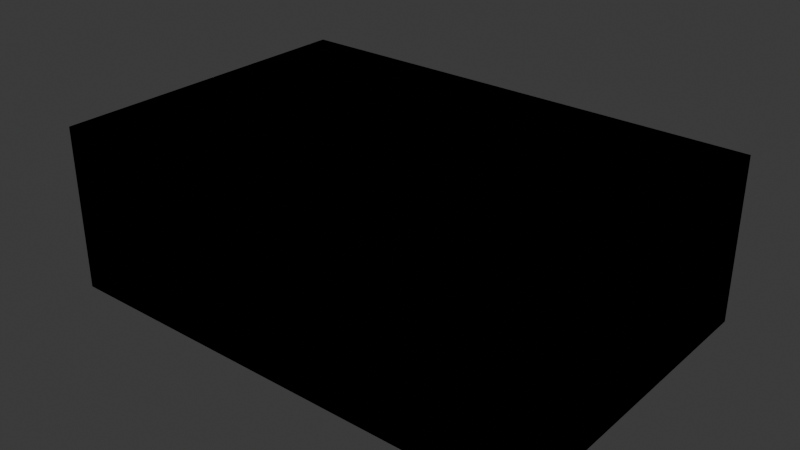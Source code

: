 # Source: button.blend  (saved by Blender 4.3.34; exported with 4.5.12 LTS)
import bpy
from mathutils import Matrix  # noqa: F401  (used for matrix-valued properties, if any)

bpy.ops.wm.read_factory_settings(use_empty=True)
scene = bpy.context.scene
scene.name = 'Scene'

# ---- collections
col_level_of_detail_0 = bpy.data.collections.new('Level of Detail 0'); scene.collection.children.link(col_level_of_detail_0)

# ---- images (referenced by path relative to the original .blend; pixels are not part of the script)
import os
ASSET_DIR = os.environ.get("B2B_ASSET_DIR", "")  # directory of the original .blend (textures are referenced by path, not embedded)
HERE = os.path.dirname(os.path.abspath(__file__))  # packed textures are extracted next to this script under _unpacked/

def load_image(name, relpath, width, height, colorspace="sRGB"):
    """Load a texture the original file referenced (path relative to the .blend, or extracted next to this script)."""
    p = next((c for c in (os.path.join(HERE, relpath), os.path.join(ASSET_DIR, relpath)) if relpath and os.path.exists(c)), "")
    if p:
        img = bpy.data.images.load(p, check_existing=True)
        img.name = name
    else:  # same state as the original file: an image datablock whose file is absent (Cycles renders it pink)
        img = bpy.data.images.new(name, width, height)
        img.source = "FILE"
        img.filepath = "//" + (relpath or name)
    img.colorspace_settings.name = colorspace
    return img
img_oak_color_png = load_image('oak_color.png', '_unpacked/oak_color.6750ee10.png', 16, 16, 'sRGB')

# ---- materials (node trees are filled in below, after node groups)
mat_button = bpy.data.materials.new('Button')
mat_button.use_backface_culling = True
mat_button.use_transparent_shadow = False

# ---- material node trees
mat_button.use_nodes = True; mat_button.node_tree.nodes.clear()
_N = mat_button.node_tree.nodes; _L = mat_button.node_tree.links
n0 = _N.new('ShaderNodeBsdfPrincipled'); n0.name = 'Principled BSDF'; n0.location = (10, 300)
n0.distribution = 'GGX'
n0.subsurface_method = 'BURLEY'
n0.inputs[2].default_value = 0.0
n0.inputs[3].default_value = 1.45
n0.inputs[13].default_value = 0.0
n0.inputs[20].default_value = 0.0
n0.inputs[27].default_value = (0.0, 0.0, 0.0, 1.0)
n0.inputs[28].default_value = 1.0
n1 = _N.new('ShaderNodeOutputMaterial'); n1.name = 'Material Output'; n1.location = (300, 300)
n2 = _N.new('ShaderNodeTexImage'); n2.name = 'Image Texture'; n2.location = (-280, 280)
n2.image = img_oak_color_png
n2.interpolation = 'Closest'
_L.new(n0.outputs[0], n1.inputs[0])
_L.new(n2.outputs[0], n0.inputs[0])
n1.is_active_output = True

# ---- world
world_world = bpy.data.worlds.new('World'); scene.world = world_world
world_world.use_nodes = True; world_world.node_tree.nodes.clear()
_N = world_world.node_tree.nodes; _L = world_world.node_tree.links
n0 = _N.new('ShaderNodeOutputWorld'); n0.name = 'World Output'; n0.location = (300, 300)
n1 = _N.new('ShaderNodeBackground'); n1.name = 'Background'; n1.location = (10, 300)
n1.inputs[0].default_value = (0.05088, 0.05088, 0.05088, 1.0)
_L.new(n1.outputs[0], n0.inputs[0])
n0.is_active_output = True
world_world.color = (0.05088, 0.05088, 0.05088)
world_world.sun_shadow_jitter_overblur = 0.0

# ---- meshes
me_button_lod0 = bpy.data.meshes.new('button_lod0')
me_button_lod0.from_pydata([(-0.1905, 0.127, 0.0), (-0.1905, 0.127, 0.127), (0.1905, 0.127, 0.0), (0.1905, 0.127, 0.127), (-0.1905, -0.127, 0.0), (-0.1905, -0.127, 0.127), (0.1905, -0.127, 0.0), (0.1905, -0.127, 0.127)], [], [(0, 1, 3, 2), (2, 3, 7, 6), (6, 7, 5, 4), (4, 5, 1, 0), (2, 6, 4, 0), (7, 3, 1, 5)])
_uv = me_button_lod0.uv_layers.new(name='UVMap')
_uv.uv.foreach_set('vector', [0.6875, 0.0, 0.6875, 0.125, 0.3125, 0.125, 0.3125, 0.0, 0.375, 0.0, 0.375, 0.125, 0.625, 0.125, 0.625, 0.0, 0.6875, 0.0, 0.6875, 0.125, 0.3125, 0.125, 0.3125, 0.0, 0.375, 0.0, 0.375, 0.125, 0.625, 0.125, 0.625, 0.0, 0.6875, 0.375, 0.6875, 0.625, 0.3125, 0.625, 0.3125, 0.375, 0.3125, 0.375, 0.3125, 0.625, 0.6875, 0.625, 0.6875, 0.375])
me_button_lod0.materials.append(mat_button)
me_button_lod0.use_remesh_fix_poles = True
me_button_lod0.use_remesh_preserve_attributes = False
me_button_lod0.use_mirror_vertex_groups = False
me_button_lod0.update()
me_button_physics = bpy.data.meshes.new('button_physics')
me_button_physics.from_pydata([(-0.1905, 0.127, 0.0), (-0.1905, 0.127, 0.127), (0.1905, 0.127, 0.0), (0.1905, 0.127, 0.127), (-0.1905, -0.127, 0.0), (-0.1905, -0.127, 0.127), (0.1905, -0.127, 0.0), (0.1905, -0.127, 0.127)], [], [(0, 1, 3, 2), (2, 3, 7, 6), (6, 7, 5, 4), (4, 5, 1, 0), (2, 6, 4, 0), (7, 3, 1, 5)])
_uv = me_button_physics.uv_layers.new(name='UVMap')
_uv.uv.foreach_set('vector', [0.9375, 0.6875, 0.9375, 0.7031, 0.6875, 0.7031, 0.6875, 0.6875, 0.9375, 0.375, 0.9375, 0.3906, 0.6875, 0.3906, 0.6875, 0.375, 0.625, 0.375, 0.625, 0.3906, 0.375, 0.3906, 0.375, 0.375, 0.3125, 0.375, 0.3125, 0.3906, 0.0625, 0.3906, 0.0625, 0.375, 0.625, 0.0625, 0.625, 0.3125, 0.375, 0.3125, 0.375, 0.0625, 0.625, 0.6875, 0.625, 0.9375, 0.375, 0.9375, 0.375, 0.6875])
me_button_physics.use_remesh_fix_poles = True
me_button_physics.use_remesh_preserve_attributes = False
me_button_physics.use_mirror_vertex_groups = False
me_button_physics.update()
arm_armature = bpy.data.armatures.new('Armature')  # bones are not reproduced

# ---- objects
ob_button = bpy.data.objects.new('Button', me_button_lod0)
ob_armature = bpy.data.objects.new('Armature', arm_armature)
ob_button_physics = bpy.data.objects.new('Button Physics', me_button_physics)

# ---- transforms, parenting, visibility, modifiers, constraints
ob_button.parent = ob_armature
ob_button.location = (0.0, 0.0, 0.0)
ob_button.lineart.crease_threshold = 0.0
_vg = ob_button.vertex_groups.new(name='Root')
_vg.add([0, 1, 2, 3, 4, 5, 6, 7], 1.0, 'REPLACE')
_m = ob_button.modifiers.new('Armature', 'ARMATURE')
_m = ob_button.modifiers.new('Armature.001', 'ARMATURE')
_m.object = ob_armature
ob_armature.location = (0.0, 0.0, 0.0)
ob_button_physics.location = (0.0, 0.0, 0.0)
ob_button_physics.lineart.crease_threshold = 0.0
_m = ob_button_physics.modifiers.new('Armature', 'ARMATURE')
_m = ob_button_physics.modifiers.new('Armature.001', 'ARMATURE')
_m.object = ob_armature

# ---- collection membership
col_level_of_detail_0.objects.link(ob_button)
col_level_of_detail_0.objects.link(ob_armature)
col_level_of_detail_0.objects.link(ob_button_physics)

# ---- scene / render settings (as saved in the file)
scene.frame_start = 1; scene.frame_end = 250; scene.frame_set(1)
scene.render.engine = 'BLENDER_EEVEE_NEXT'
scene.render.fps = 1
bpy.context.view_layer.update()

# ---- added for rendering (the .blend has no active camera and no usable light): camera, sun
cam_auto = bpy.data.cameras.new('AutoCamera')
cam_auto.lens = 50.0
cam_auto.sensor_width = 36.0
cam_auto.clip_end = 1000.0
ob_auto_camera = bpy.data.objects.new('AutoCamera', cam_auto)
scene.collection.objects.link(ob_auto_camera)
ob_auto_camera.location = (0.439658, -0.52759, 0.415226)
ob_auto_camera.rotation_euler = (1.09748, -7.21219e-08, 0.694738)
scene.camera = ob_auto_camera
light_auto_sun = bpy.data.lights.new('AutoSun', 'SUN')
light_auto_sun.energy = 3.0
light_auto_sun.angle = 0.0523599
ob_auto_sun = bpy.data.objects.new('AutoSun', light_auto_sun)
scene.collection.objects.link(ob_auto_sun)
ob_auto_sun.rotation_euler = (0.872665, 0.174533, 0.523599)
bpy.context.view_layer.update()
